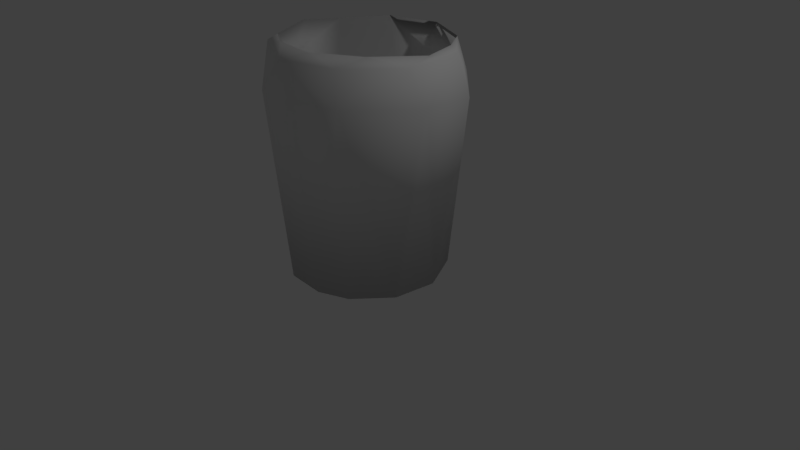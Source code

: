# Source: TrashCan.blend  (saved by Blender 2.78.0; exported with 4.5.12 LTS)
import bpy
from mathutils import Matrix  # noqa: F401  (used for matrix-valued properties, if any)

bpy.ops.wm.read_factory_settings(use_empty=True)
scene = bpy.context.scene
scene.name = 'Scene'

# ---- collections
col_collection_1 = bpy.data.collections.new('Collection 1'); scene.collection.children.link(col_collection_1)

# ---- world
world_world = bpy.data.worlds.new('World'); scene.world = world_world
world_world.color = (0.05088, 0.05088, 0.05088)
world_world.use_sun_shadow = False
world_world.sun_shadow_jitter_overblur = 0.0
world_world.cycles.sampling_method = 'MANUAL'

# ---- cameras
cam_camera = bpy.data.cameras.new('Camera')
cam_camera.clip_end = 100.0
cam_camera.lens = 35.0
cam_camera.sensor_width = 32.0
cam_camera.sensor_height = 18.0
cam_camera.ortho_scale = 7.314
cam_camera.dof.focus_distance = 0.0
cam_camera.dof.aperture_fstop = 128.0

# ---- lights
light_lamp = bpy.data.lights.new('Lamp', 'POINT')
light_lamp.transmission_factor = 0.0
light_lamp.cutoff_distance = 30.0
light_lamp.energy = 100.0
light_lamp.shadow_buffer_clip_start = 1.001
light_lamp.shadow_soft_size = 0.1
light_lamp.shadow_maximum_resolution = 0.006
light_lamp.use_absolute_resolution = True

# ---- meshes
me_cylinder = bpy.data.meshes.new('Cylinder')
me_cylinder.from_pydata([(0.1942, -0.9896, -0.9999), (-0.1993, 0.9916, -0.9999), (0.2024, 0.8738, 2.144), (0.6954, 0.5884, 2.144), (0.839, -0.3307, 2.144), (-0.03384, -0.895, 2.144), (-0.8117, -0.4009, 2.144), (-0.583, 0.678, 2.144), (0.3246, 0.9531, -0.9999), (0.7112, 0.7134, -0.9996), (0.9952, 0.1605, -0.9998), (0.9295, -0.3977, -0.9997), (0.5722, -0.8305, -0.9997), (-0.3322, -0.963, -0.9999), (-0.891, -0.4937, -0.9998), (-1.01, 0.1108, -0.9998), (-0.837, 0.5624, -0.9998), (-0.5595, 0.8379, -0.9997), (-0.1899, 0.8824, 2.144), (0.8925, 0.07378, 2.144), (0.5572, -0.7011, 2.144), (-0.4897, -0.7582, 2.144), (-0.8756, 0.2513, 2.144), (-0.2102, 1.214, 28.96), (0.5847, 1.094, 28.98), (1.085, 0.6069, 27.51), (1.24, -0.2255, 28.77), (0.696, -1.018, 29.11), (0.12, -1.217, 28.95), (-0.4714, -1.139, 28.96), (-1.025, -0.6848, 28.96), (-1.24, 0.1218, 28.99), (-0.8636, 0.8824, 28.81), (-0.0932, 1.088, 30.59), (0.612, 0.8883, 30.21), (0.9393, 0.4296, 35.06), (1.043, -0.01431, 34.9), (0.9059, -0.5914, 30.21), (0.3151, -1.051, 29.79), (-0.4134, -0.9975, 30.35), (-0.8123, -0.6399, 34.95), (-1.053, -0.225, 30.49), (-0.9669, 0.4086, 34.74), (-0.5436, 0.8818, 35.17), (0.1113, 1.14, 34.25), (1.05, 0.418, 34.27), (1.097, -0.3475, 34.2), (0.6148, -0.9484, 34.27), (-0.1113, -1.14, 34.25), (-0.8743, -0.7414, 34.2), (-1.14, 0.0973, 34.31), (-0.7274, 0.8849, 34.25), (0.1842, 0.98, 35.48), (0.6573, 0.8337, 34.83), (0.7574, -0.6582, 35.53), (0.1798, -0.9779, 35.48), (-0.3809, -0.9181, 35.52), (-0.9926, -0.1131, 35.57)], [], [(2, 18, 7, 22, 6, 21, 5, 20, 4, 19, 3), (5, 38, 20), (22, 42, 41), (22, 41, 6), (8, 24, 9), (16, 32, 17), (6, 40, 21), (15, 31, 16), (21, 39, 5), (9, 25, 10), (10, 11, 12, 0, 13, 14, 15, 16, 17, 1, 8, 9), (25, 45, 26), (42, 57, 41), (32, 51, 23), (23, 44, 24), (40, 56, 39), (2, 33, 18), (25, 26, 10), (3, 34, 2), (10, 26, 11), (12, 27, 0), (4, 36, 19), (4, 37, 36), (0, 28, 13), (20, 37, 4), (51, 43, 44), (50, 42, 51), (53, 35, 45), (47, 54, 55), (46, 36, 54), (48, 56, 49), (47, 55, 48), (46, 54, 47), (35, 53, 34), (33, 52, 43), (28, 48, 29), (38, 54, 37), (29, 49, 30), (32, 23, 1, 17), (9, 24, 25), (23, 24, 8, 1), (6, 41, 40), (31, 15, 14, 30), (16, 31, 32), (21, 40, 39), (30, 14, 13, 29), (5, 39, 38), (53, 45, 25, 24), (20, 38, 37), (51, 32, 31, 50), (23, 51, 44), (24, 44, 53), (41, 57, 40), (50, 31, 30, 49), (55, 38, 39, 56), (42, 22, 7, 43), (43, 7, 18, 33), (2, 34, 33), (27, 12, 11, 26), (3, 35, 34), (35, 3, 19, 36), (36, 46, 45, 35), (0, 27, 28), (13, 28, 29), (46, 47, 27, 26), (48, 55, 56), (50, 57, 42), (49, 40, 57), (50, 49, 57), (44, 43, 52), (51, 42, 43), (49, 56, 40), (44, 52, 53), (33, 34, 52), (26, 45, 46), (34, 53, 52), (48, 28, 27, 47), (37, 54, 36), (29, 48, 49), (38, 55, 54)])
me_cylinder.polygons.foreach_set('use_smooth', [True] * 80)
_uv = me_cylinder.uv_layers.new(name='UVMap')
_uv.uv.foreach_set('vector', [0.8816, 0.09122, 0.8731, 0.0811, 0.8778, 0.06914, 0.8982, 0.0579, 0.9397, 0.054, 0.9682, 0.05933, 0.9859, 0.07, 0.9859, 0.08701, 0.9688, 0.09749, 0.9449, 0.1023, 0.9092, 0.1016, 0.787, 0.913, 0.7911, 0.1571, 0.8196, 0.9128, 0.6249, 0.0005397, 0.6133, 0.8913, 0.5783, 0.7749, 0.6249, 0.0005397, 0.5783, 0.7749, 0.5921, 0.0, 0.5141, 0.9975, 0.5285, 0.178, 0.5436, 0.9976, 0.3327, 8.85e-06, 0.3078, 0.8149, 0.3077, 0.0, 0.787, 0.0002633, 0.7564, 0.8971, 0.7569, 0.000182, 0.363, 0.0001397, 0.362, 0.8199, 0.3327, 8.85e-06, 0.7569, 0.000182, 0.7252, 0.7715, 0.7272, 0.0, 0.5436, 0.9976, 0.5725, 0.2183, 0.5783, 0.9975, 0.8888, 0.008569, 0.9192, 0.0001285, 0.9557, 0.0, 0.9793, 0.005118, 1.0, 0.01661, 1.0, 0.03656, 0.9749, 0.04968, 0.9453, 0.054, 0.92, 0.05304, 0.8973, 0.0482, 0.8774, 0.03655, 0.8731, 0.02424, 0.0, 0.2191, 0.007746, 0.03431, 0.03845, 0.185, 0.6133, 0.8913, 0.5839, 0.9137, 0.5783, 0.7749, 0.3078, 0.8149, 0.3008, 0.9637, 0.2655, 0.819, 0.4807, 0.1783, 0.5018, 0.03366, 0.5285, 0.178, 0.7564, 0.8971, 0.7227, 0.9125, 0.7252, 0.7715, 0.4594, 0.9113, 0.4667, 0.1337, 0.4807, 0.9114, 0.0, 0.2191, 0.03845, 0.185, 0.04279, 0.998, 0.4225, 0.9114, 0.4218, 0.144, 0.4594, 0.9113, 0.04279, 0.998, 0.03845, 0.185, 0.0752, 0.9982, 0.1115, 0.998, 0.1006, 0.1754, 0.1337, 0.9977, 0.8498, 0.9128, 0.8731, 0.01735, 0.8731, 0.9129, 0.8498, 0.9128, 0.8377, 0.1454, 0.8731, 0.01735, 0.1508, 0.9998, 0.1337, 0.1815, 0.1799, 0.9999, 0.8196, 0.9128, 0.8377, 0.1454, 0.8498, 0.9128, 0.3008, 0.9637, 0.2937, 0.9887, 0.2556, 0.9639, 0.3579, 0.9653, 0.3348, 0.977, 0.3008, 0.9637, 0.5424, 0.01803, 0.5719, 0.01155, 0.5783, 0.03329, 0.09705, 0.03441, 0.07558, 0.0, 0.1138, 0.0007741, 0.04725, 0.03647, 0.03093, 0.0173, 0.07558, 0.0, 0.1467, 0.03651, 0.1687, 0.001935, 0.2022, 0.0379, 0.09705, 0.03441, 0.1138, 0.0007741, 0.1337, 0.03418, 0.04725, 0.03647, 0.07558, 0.0, 0.09705, 0.03441, 0.3847, 0.01176, 0.4148, 0.01793, 0.4218, 0.144, 0.4667, 0.1337, 0.4451, 0.0, 0.4807, 0.008927, 0.1337, 0.1815, 0.1467, 0.03651, 0.1683, 0.1813, 0.7911, 0.1571, 0.8284, 0.0, 0.8377, 0.1454, 0.1683, 0.1813, 0.2022, 0.0379, 0.2145, 0.1811, 0.3078, 0.8149, 0.2655, 0.819, 0.2859, 6.719e-05, 0.3077, 0.0, 0.5436, 0.9976, 0.5285, 0.178, 0.5725, 0.2183, 0.4807, 0.1783, 0.5285, 0.178, 0.5141, 0.9975, 0.484, 0.9974, 0.787, 0.0002633, 0.787, 0.7754, 0.7564, 0.8971, 0.2556, 0.1798, 0.2556, 0.9993, 0.2271, 0.9997, 0.2145, 0.1811, 0.3327, 8.85e-06, 0.362, 0.8199, 0.3078, 0.8149, 0.7569, 0.000182, 0.7564, 0.8971, 0.7252, 0.7715, 0.2145, 0.1811, 0.2271, 0.9997, 0.1799, 0.9999, 0.1683, 0.1813, 0.7272, 0.0, 0.7252, 0.7715, 0.6837, 0.7556, 0.5424, 0.01803, 0.5783, 0.03329, 0.5725, 0.2183, 0.5285, 0.178, 0.8196, 0.9128, 0.7911, 0.1571, 0.8377, 0.1454, 0.3008, 0.9637, 0.3078, 0.8149, 0.362, 0.8199, 0.3579, 0.9653, 0.2655, 0.819, 0.3008, 0.9637, 0.2556, 0.9639, 0.5285, 0.178, 0.5018, 0.03366, 0.5424, 0.01803, 0.787, 0.7754, 0.7841, 0.9142, 0.7564, 0.8971, 0.2471, 0.03439, 0.2556, 0.1798, 0.2145, 0.1811, 0.2022, 0.0379, 0.6898, 0.9114, 0.6837, 0.7556, 0.7252, 0.7715, 0.7227, 0.9125, 0.6133, 0.8913, 0.6249, 0.0005397, 0.6585, 0.0006496, 0.6539, 0.9031, 0.6539, 0.9031, 0.6585, 0.0006496, 0.6837, 0.0005149, 0.6837, 0.7779, 0.4594, 0.9113, 0.4218, 0.144, 0.4667, 0.1337, 0.1006, 0.1754, 0.1115, 0.998, 0.0752, 0.9982, 0.03845, 0.185, 0.4225, 0.9114, 0.3847, 0.01176, 0.4218, 0.144, 0.3847, 0.01176, 0.4225, 0.9114, 0.3931, 0.9117, 0.363, 0.01663, 0.03093, 0.0173, 0.04725, 0.03647, 0.007746, 0.03431, 0.01071, 0.0125, 0.1337, 0.9977, 0.1006, 0.1754, 0.1324, 0.1794, 0.1799, 0.9999, 0.1337, 0.1815, 0.1683, 0.1813, 0.04725, 0.03647, 0.09705, 0.03441, 0.1006, 0.1754, 0.03845, 0.185, 0.1467, 0.03651, 0.1365, 0.002647, 0.1687, 0.001935, 0.3579, 0.9653, 0.363, 1.0, 0.3348, 0.977, 0.2022, 0.0379, 0.2023, 0.01741, 0.231, 0.0, 0.2471, 0.03439, 0.2022, 0.0379, 0.231, 0.0, 0.2556, 0.9639, 0.2937, 0.9887, 0.2609, 0.9976, 0.3008, 0.9637, 0.3348, 0.977, 0.2937, 0.9887, 0.2022, 0.0379, 0.1687, 0.001935, 0.2023, 0.01741, 0.5018, 0.03366, 0.5115, 0.0, 0.5424, 0.01803, 0.4667, 0.1337, 0.4218, 0.144, 0.4451, 0.0, 0.03845, 0.185, 0.007746, 0.03431, 0.04725, 0.03647, 0.4218, 0.144, 0.4148, 0.01793, 0.4451, 0.0, 0.1337, 0.03418, 0.1324, 0.1794, 0.1006, 0.1754, 0.09705, 0.03441, 0.8377, 0.1454, 0.8284, 0.0, 0.8731, 0.01735, 0.1683, 0.1813, 0.1467, 0.03651, 0.2022, 0.0379, 0.7911, 0.1571, 0.7897, 0.001388, 0.8284, 0.0])
me_cylinder.use_remesh_preserve_volume = False
me_cylinder.use_remesh_preserve_attributes = False
me_cylinder.use_mirror_vertex_groups = False
me_cylinder.update()

# ---- objects
ob_cylinder = bpy.data.objects.new('Cylinder', me_cylinder)
ob_lamp = bpy.data.objects.new('Lamp', light_lamp)
ob_camera = bpy.data.objects.new('Camera', cam_camera)

# ---- transforms, parenting, visibility, modifiers, constraints
ob_cylinder.location = (0.0, 0.0, 0.0)
ob_cylinder.scale = (1.0, 1.0, 0.0805)
ob_cylinder.lineart.crease_threshold = 0.0
ob_lamp.location = (4.076, 1.005, 5.904)
ob_lamp.rotation_euler = (0.6503, 0.05522, 1.866)
ob_lamp.lock_rotations_4d = False
ob_lamp.empty_display_type = 'ARROWS'
ob_lamp.color = (0.0, 0.0, 0.0, 0.0)
ob_lamp.lineart.crease_threshold = 0.0
ob_camera.location = (7.481, -6.508, 5.344)
ob_camera.rotation_euler = (1.109, 0.0, 0.8149)
ob_camera.lock_rotations_4d = False
ob_camera.empty_display_type = 'ARROWS'
ob_camera.color = (0.0, 0.0, 0.0, 0.0)
ob_camera.display_type = 'WIRE'
ob_camera.lineart.crease_threshold = 0.0

# ---- collection membership
col_collection_1.objects.link(ob_cylinder)
col_collection_1.objects.link(ob_lamp)
col_collection_1.objects.link(ob_camera)

# ---- scene / render settings (as saved in the file)
scene.camera = ob_camera
scene.frame_start = 1; scene.frame_end = 250; scene.frame_set(1)
scene.render.engine = 'BLENDER_EEVEE_NEXT'
scene.render.resolution_percentage = 50
scene.render.dither_intensity = 0.0
scene.cycles.use_denoising = False
scene.cycles.samples = 128
scene.cycles.sampling_pattern = 'TABULATED_SOBOL'
scene.cycles.light_sampling_threshold = 0.0
scene.cycles.use_adaptive_sampling = False
scene.cycles.use_light_tree = False
scene.cycles.blur_glossy = 0.0
scene.cycles.sample_clamp_indirect = 0.0
scene.view_settings.view_transform = 'Standard'
bpy.context.view_layer.update()
